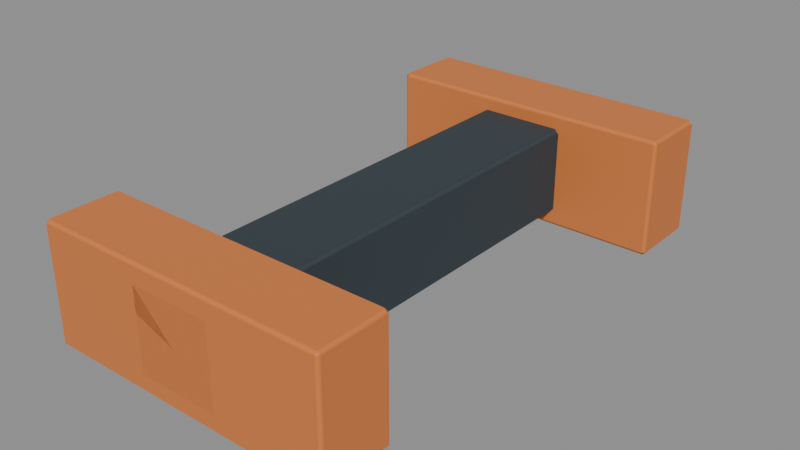 # Source: recovery.blend  (saved by Blender 4.5.92; exported with 4.5.12 LTS)
import bpy
from mathutils import Matrix  # noqa: F401  (used for matrix-valued properties, if any)

bpy.ops.wm.read_factory_settings(use_empty=True)
scene = bpy.context.scene
scene.name = 'Scene'

# ---- materials (node trees are filled in below, after node groups)
mat_frame_dark = bpy.data.materials.new('frame_dark')
mat_accent_warm = bpy.data.materials.new('accent_warm')

# ---- material node trees
mat_frame_dark.use_nodes = True; mat_frame_dark.node_tree.nodes.clear()
_N = mat_frame_dark.node_tree.nodes; _L = mat_frame_dark.node_tree.links
n0 = _N.new('ShaderNodeBsdfPrincipled'); n0.name = 'Principled BSDF'; n0.location = (-200, 100)
n0.inputs[0].default_value = (0.0401, 0.0578, 0.0694, 1.0)
n0.inputs[1].default_value = 0.2
n0.inputs[2].default_value = 0.75
n1 = _N.new('ShaderNodeOutputMaterial'); n1.name = 'Material Output'; n1.location = (200, 100)
_L.new(n0.outputs[0], n1.inputs[0])
n1.is_active_output = True
mat_accent_warm.use_nodes = True; mat_accent_warm.node_tree.nodes.clear()
_N = mat_accent_warm.node_tree.nodes; _L = mat_accent_warm.node_tree.links
n0 = _N.new('ShaderNodeBsdfPrincipled'); n0.name = 'Principled BSDF'; n0.location = (-200, 100)
n0.inputs[0].default_value = (0.6712, 0.1975, 0.048, 1.0)
n0.inputs[2].default_value = 0.6
n1 = _N.new('ShaderNodeOutputMaterial'); n1.name = 'Material Output'; n1.location = (200, 100)
_L.new(n0.outputs[0], n1.inputs[0])
n1.is_active_output = True

# ---- meshes
me_cube = bpy.data.meshes.new('Cube')
me_cube.from_pydata([(-0.03, -0.175, -0.03), (-0.03, -0.175, 0.03), (-0.03, 0.175, -0.03), (-0.03, 0.175, 0.03), (0.03, -0.175, -0.03), (0.03, -0.175, 0.03), (0.03, 0.175, -0.03), (0.03, 0.175, 0.03)], [], [(0, 1, 3, 2), (2, 3, 7, 6), (6, 7, 5, 4), (4, 5, 1, 0), (2, 6, 4, 0), (7, 3, 1, 5)])
_uv = me_cube.uv_layers.new(name='UVMap')
_uv.uv.foreach_set('vector', [0.375, 0.0, 0.625, 0.0, 0.625, 0.25, 0.375, 0.25, 0.375, 0.25, 0.625, 0.25, 0.625, 0.5, 0.375, 0.5, 0.375, 0.5, 0.625, 0.5, 0.625, 0.75, 0.375, 0.75, 0.375, 0.75, 0.625, 0.75, 0.625, 1.0, 0.375, 1.0, 0.125, 0.5, 0.375, 0.5, 0.375, 0.75, 0.125, 0.75, 0.625, 0.5, 0.875, 0.5, 0.875, 0.75, 0.625, 0.75])
me_cube.materials.append(mat_frame_dark)
me_cube.update()
me_cube_001 = bpy.data.meshes.new('Cube.001')
me_cube_001.from_pydata([(-0.1, -0.025, -0.04), (-0.1, -0.025, 0.04), (-0.1, 0.025, -0.04), (-0.1, 0.025, 0.04), (0.1, -0.025, -0.04), (0.1, -0.025, 0.04), (0.1, 0.025, -0.04), (0.1, 0.025, 0.04)], [], [(0, 1, 3, 2), (2, 3, 7, 6), (6, 7, 5, 4), (4, 5, 1, 0), (2, 6, 4, 0), (7, 3, 1, 5)])
_uv = me_cube_001.uv_layers.new(name='UVMap')
_uv.uv.foreach_set('vector', [0.375, 0.0, 0.625, 0.0, 0.625, 0.25, 0.375, 0.25, 0.375, 0.25, 0.625, 0.25, 0.625, 0.5, 0.375, 0.5, 0.375, 0.5, 0.625, 0.5, 0.625, 0.75, 0.375, 0.75, 0.375, 0.75, 0.625, 0.75, 0.625, 1.0, 0.375, 1.0, 0.125, 0.5, 0.375, 0.5, 0.375, 0.75, 0.125, 0.75, 0.625, 0.5, 0.875, 0.5, 0.875, 0.75, 0.625, 0.75])
me_cube_001.materials.append(mat_accent_warm)
me_cube_001.update()
me_cube_002 = bpy.data.meshes.new('Cube.002')
me_cube_002.from_pydata([(-0.1, -0.025, -0.04), (-0.1, -0.025, 0.04), (-0.1, 0.025, -0.04), (-0.1, 0.025, 0.04), (0.1, -0.025, -0.04), (0.1, -0.025, 0.04), (0.1, 0.025, -0.04), (0.1, 0.025, 0.04)], [], [(0, 1, 3, 2), (2, 3, 7, 6), (6, 7, 5, 4), (4, 5, 1, 0), (2, 6, 4, 0), (7, 3, 1, 5)])
_uv = me_cube_002.uv_layers.new(name='UVMap')
_uv.uv.foreach_set('vector', [0.375, 0.0, 0.625, 0.0, 0.625, 0.25, 0.375, 0.25, 0.375, 0.25, 0.625, 0.25, 0.625, 0.5, 0.375, 0.5, 0.375, 0.5, 0.625, 0.5, 0.625, 0.75, 0.375, 0.75, 0.375, 0.75, 0.625, 0.75, 0.625, 1.0, 0.375, 1.0, 0.125, 0.5, 0.375, 0.5, 0.375, 0.75, 0.125, 0.75, 0.625, 0.5, 0.875, 0.5, 0.875, 0.75, 0.625, 0.75])
me_cube_002.materials.append(mat_accent_warm)
me_cube_002.update()

# ---- objects
ob_recoverylink = bpy.data.objects.new('RecoveryLink', None)
ob_linkbar = bpy.data.objects.new('LinkBar', me_cube)
ob_lugenda = bpy.data.objects.new('LugEndA', me_cube_001)
ob_lugendb = bpy.data.objects.new('LugEndB', me_cube_002)
ob_socket_enda = bpy.data.objects.new('Socket_EndA', None)
ob_socket_endb = bpy.data.objects.new('Socket_EndB', None)

# ---- transforms, parenting, visibility, modifiers, constraints
ob_recoverylink.location = (0.0, 0.0, 0.0)
ob_recoverylink.empty_display_size = 0.2
ob_linkbar.parent = ob_recoverylink
ob_linkbar.location = (0.0, 0.0, 0.0)
_m = ob_linkbar.modifiers.new('Manufactured_edge', 'BEVEL')
_m.width = 0.003
_m.width_pct = 0.003
_m.angle_limit = 0.6109
_m.harden_normals = True
ob_lugenda.parent = ob_recoverylink
ob_lugenda.location = (0.0, 0.15, 0.0)
_m = ob_lugenda.modifiers.new('Manufactured_edge', 'BEVEL')
_m.width = 0.003
_m.width_pct = 0.003
_m.angle_limit = 0.6109
_m.harden_normals = True
ob_lugendb.parent = ob_recoverylink
ob_lugendb.location = (0.0, -0.15, 0.0)
_m = ob_lugendb.modifiers.new('Manufactured_edge', 'BEVEL')
_m.width = 0.003
_m.width_pct = 0.003
_m.angle_limit = 0.6109
_m.harden_normals = True
ob_socket_enda.parent = ob_recoverylink
ob_socket_enda.location = (0.0, 0.175, 0.0)
ob_socket_enda.empty_display_size = 0.05
ob_socket_endb.parent = ob_recoverylink
ob_socket_endb.location = (0.0, -0.175, 0.0)
ob_socket_endb.rotation_euler = (0.0, 0.0, 3.142)
ob_socket_endb.empty_display_size = 0.05

# ---- collection membership
scene.collection.objects.link(ob_recoverylink)
scene.collection.objects.link(ob_linkbar)
scene.collection.objects.link(ob_lugenda)
scene.collection.objects.link(ob_lugendb)
scene.collection.objects.link(ob_socket_enda)
scene.collection.objects.link(ob_socket_endb)

# ---- scene / render settings (as saved in the file)
scene.frame_start = 1; scene.frame_end = 250; scene.frame_set(1)
scene.render.engine = 'BLENDER_EEVEE_NEXT'
bpy.context.view_layer.update()

# ---- added for rendering (the .blend has no active camera and no usable light): camera, sun + grey world if the file has none
cam_auto = bpy.data.cameras.new('AutoCamera')
cam_auto.lens = 50.0
cam_auto.sensor_width = 36.0
cam_auto.clip_end = 1000.0
ob_auto_camera = bpy.data.objects.new('AutoCamera', cam_auto)
scene.collection.objects.link(ob_auto_camera)
ob_auto_camera.location = (0.380244, -0.456292, 0.304195)
ob_auto_camera.rotation_euler = (1.09748, -7.21219e-08, 0.694738)
scene.camera = ob_auto_camera
light_auto_sun = bpy.data.lights.new('AutoSun', 'SUN')
light_auto_sun.energy = 3.0
light_auto_sun.angle = 0.0523599
ob_auto_sun = bpy.data.objects.new('AutoSun', light_auto_sun)
scene.collection.objects.link(ob_auto_sun)
ob_auto_sun.rotation_euler = (0.872665, 0.174533, 0.523599)
if scene.world is None:
    world_auto = bpy.data.worlds.new('AutoWorld')
    world_auto.color = (0.3, 0.3, 0.3)
    scene.world = world_auto
bpy.context.view_layer.update()

